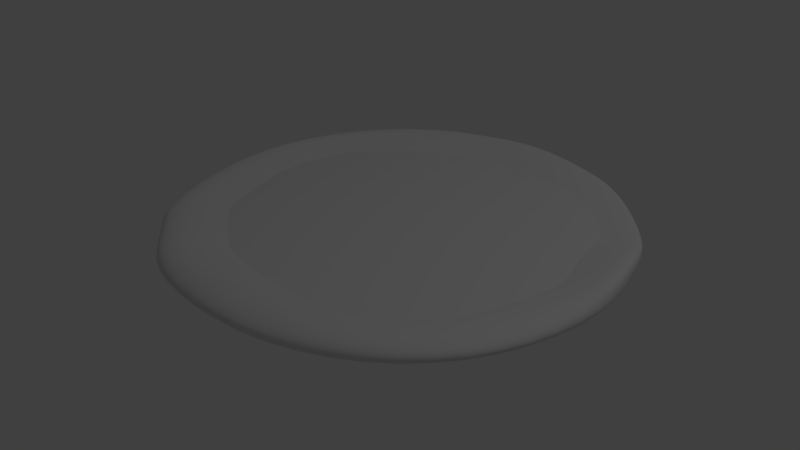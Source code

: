 # Source: Lake.blend  (saved by Blender 2.77.0; exported with 4.5.12 LTS)
import bpy
from mathutils import Matrix  # noqa: F401  (used for matrix-valued properties, if any)

bpy.ops.wm.read_factory_settings(use_empty=True)
scene = bpy.context.scene
scene.name = 'Scene'

# ---- collections
col_collection_1 = bpy.data.collections.new('Collection 1'); scene.collection.children.link(col_collection_1)

# ---- materials (node trees are filled in below, after node groups)
mat_material = bpy.data.materials.new('Material')
mat_material.alpha_threshold = 0.0
mat_material.use_transparent_shadow = False
mat_material.roughness = 0.5
mat_material_001 = bpy.data.materials.new('Material.001')
mat_material_001.alpha_threshold = 0.0
mat_material_001.use_transparent_shadow = False
mat_material_001.roughness = 0.5

# ---- material node trees

# ---- world
world_world = bpy.data.worlds.new('World'); scene.world = world_world
world_world.color = (0.05088, 0.05088, 0.05088)
world_world.use_sun_shadow = False
world_world.sun_shadow_jitter_overblur = 0.0
world_world.cycles.sampling_method = 'MANUAL'

# ---- lights
light_lamp = bpy.data.lights.new('Lamp', 'POINT')
light_lamp.transmission_factor = 0.0
light_lamp.cutoff_distance = 30.0
light_lamp.energy = 100.0
light_lamp.shadow_buffer_clip_start = 1.001
light_lamp.shadow_soft_size = 0.1
light_lamp.shadow_maximum_resolution = 0.006
light_lamp.use_absolute_resolution = True

# ---- meshes
me_torus_001 = bpy.data.meshes.new('Torus.001')
me_torus_001.from_pydata([(1.122, 0.0, 0.0), (1.125, 0.0, 0.08941), (0.875, 0.0, 0.04031), (0.75, 0.0, 3.062e-17), (0.875, 0.0, -0.2165), (1.125, 0.0, -0.2165), (0.9837, 0.5818, 0.0), (0.9743, 0.5625, 0.0278), (0.7875, 0.4431, 0.0407), (0.6495, 0.375, 3.062e-17), (0.7578, 0.4375, -0.2165), (0.9743, 0.5625, -0.2165), (0.625, 0.9931, 0.0), (0.5625, 0.9743, 0.06247), (0.4375, 0.6777, 0.02414), (0.375, 0.6495, 3.062e-17), (0.4375, 0.7578, -0.2165), (0.5625, 0.9743, -0.2165), (5.96e-08, 1.142, 0.0), (1.192e-07, 1.125, 0.2165), (0.03708, 0.875, 0.1242), (8.941e-08, 0.75, 3.062e-17), (8.941e-08, 0.875, -0.2165), (1.192e-07, 1.125, -0.2165), (-0.625, 0.9659, 0.0), (-0.5625, 0.9743, 0.2165), (-0.3927, 0.7578, 0.07241), (-0.375, 0.6495, 3.062e-17), (-0.4375, 0.7578, -0.2165), (-0.5625, 0.9743, -0.2165), (-0.9742, 0.625, 0.0259), (-0.9743, 0.5625, 0.2165), (-0.8473, 0.4375, 0.0185), (-0.6495, 0.375, 3.062e-17), (-0.7578, 0.4375, -0.2165), (-0.9743, 0.5625, -0.2165), (-1.166, 1.093e-07, 0.0), (-1.125, 9.835e-08, 0.2165), (-0.9336, 7.649e-08, 0.1031), (-0.75, 6.557e-08, 3.062e-17), (-0.875, 7.649e-08, -0.2165), (-1.125, 9.835e-08, -0.2165), (-1.014, -0.625, 0.0), (-0.9743, -0.5625, 0.2165), (-0.7089, -0.3885, 0.02941), (-0.6495, -0.375, 3.062e-17), (-0.7578, -0.4375, -0.2165), (-0.9743, -0.5625, -0.2165), (-0.5635, -1.083, 0.0), (-0.5625, -0.9743, 0.2165), (-0.4375, -0.7578, 0.09586), (-0.375, -0.6495, 3.062e-17), (-0.4375, -0.7578, -0.2165), (-0.5625, -0.9743, -0.2165), (5.96e-08, -1.144, 0.0), (1.192e-07, -0.9321, 0.1218), (8.941e-08, -0.8436, 0.09469), (8.941e-08, -0.75, 3.062e-17), (8.941e-08, -0.875, -0.2165), (1.192e-07, -1.125, -0.2165), (0.625, -0.9491, 0.0), (0.4223, -0.9743, 0.0887), (0.4375, -0.7578, 0.02687), (0.375, -0.6495, 3.062e-17), (0.4375, -0.7578, -0.2165), (0.5625, -0.9743, -0.2165), (0.9944, -0.5446, 0.0), (0.7816, -0.5625, 0.06823), (0.7578, -0.4375, 0.06435), (0.6495, -0.375, 3.062e-17), (0.7578, -0.4375, -0.2165), (0.9743, -0.5625, -0.2165), (-0.1721, 0.7039, 3.062e-17), (-0.2582, 1.056, -0.2165), (-0.2008, 0.8212, -0.2165), (-0.1362, 0.8934, 0.08527), (-0.2869, 1.061, 0.0), (-0.2582, 1.056, 0.2165), (0.3793, 1.023, -0.2165), (0.3071, 0.7959, 0.01972), (0.4215, 1.041, 0.0), (0.295, 0.7959, -0.2165), (0.3793, 1.023, 0.2165), (0.2529, 0.6822, 3.062e-17), (1.029, 0.3573, -0.2165), (1.029, 0.3573, 0.2165), (0.8005, 0.2779, -0.2165), (1.034, 0.3695, 0.0), (0.8875, 0.1333, 0.07503), (0.6862, 0.2382, 3.062e-17), (-0.6746, -0.5207, -0.2165), (-0.5678, -0.6275, -0.2165), (-0.8969, -0.7439, 0.0), (-0.7468, -0.8964, 0.0), (-0.6384, -0.4844, 0.04667), (-0.5479, -0.6075, 0.06882), (-0.8673, -0.6695, 0.2165), (-0.7301, -0.8067, 0.2165), (-0.5782, -0.4463, 3.062e-17), (-0.4867, -0.5378, 3.062e-17), (-0.8673, -0.6695, -0.2165), (-0.7301, -0.8067, -0.2165)], [], [(87, 6, 7, 85), (85, 7, 8, 88), (88, 8, 9, 89), (89, 9, 10, 86), (86, 10, 11, 84), (87, 84, 11, 6), (6, 12, 13, 7), (7, 13, 14, 8), (8, 14, 15, 9), (9, 15, 16, 10), (10, 16, 17, 11), (11, 17, 12, 6), (80, 18, 19, 82), (82, 19, 20, 79), (79, 20, 21, 83), (83, 21, 22, 81), (81, 22, 23, 78), (78, 23, 18, 80), (76, 24, 25, 77), (77, 25, 26, 75), (75, 26, 27, 72), (72, 27, 28, 74), (74, 28, 29, 73), (73, 29, 24, 76), (24, 30, 31, 25), (25, 31, 32, 26), (26, 32, 33, 27), (27, 33, 34, 28), (28, 34, 35, 29), (29, 35, 30, 24), (30, 36, 37, 31), (31, 37, 38, 32), (32, 38, 39, 33), (33, 39, 40, 34), (34, 40, 41, 35), (35, 41, 36, 30), (36, 42, 43, 37), (37, 43, 44, 38), (38, 44, 45, 39), (39, 45, 46, 40), (40, 46, 47, 41), (41, 47, 42, 36), (93, 48, 49, 97), (97, 49, 50, 95), (95, 50, 51, 99), (99, 51, 52, 91), (91, 52, 53, 101), (101, 53, 48, 93), (48, 54, 55, 49), (49, 55, 56, 50), (50, 56, 57, 51), (51, 57, 58, 52), (52, 58, 59, 53), (53, 59, 54, 48), (54, 60, 61, 55), (55, 61, 62, 56), (56, 62, 63, 57), (57, 63, 64, 58), (58, 64, 65, 59), (59, 65, 60, 54), (60, 66, 67, 61), (61, 67, 68, 62), (62, 68, 69, 63), (63, 69, 70, 64), (64, 70, 71, 65), (65, 71, 66, 60), (66, 0, 1, 67), (67, 1, 2, 68), (68, 2, 3, 69), (69, 3, 4, 70), (70, 4, 5, 71), (71, 5, 0, 66), (23, 73, 76, 18), (22, 74, 73, 23), (21, 72, 74, 22), (20, 75, 72, 21), (19, 77, 75, 20), (18, 76, 77, 19), (17, 78, 80, 12), (16, 81, 78, 17), (15, 83, 81, 16), (14, 79, 83, 15), (13, 82, 79, 14), (12, 80, 82, 13), (0, 5, 84, 87), (4, 86, 84, 5), (3, 89, 86, 4), (2, 88, 89, 3), (1, 85, 88, 2), (0, 87, 85, 1), (47, 100, 92, 42), (100, 101, 93, 92), (46, 90, 100, 47), (90, 91, 101, 100), (45, 98, 90, 46), (98, 99, 91, 90), (44, 94, 98, 45), (94, 95, 99, 98), (43, 96, 94, 44), (96, 97, 95, 94), (42, 92, 96, 43), (92, 93, 97, 96)])
me_torus_001.polygons.foreach_set('use_smooth', [True] * 102)
_uv = me_torus_001.uv_layers.new(name='UVMap')
_uv.uv.foreach_set('vector', [0.1709, 0.7798, 0.1707, 0.8354, 0.1645, 0.8312, 0.1197, 0.7771, 0.7897, 0.00646, 0.8123, 0.0, 0.7998, 0.05466, 0.736, 0.05502, 0.736, 0.05502, 0.7998, 0.05466, 0.7889, 0.09244, 0.7593, 0.0941, 0.5759, 0.7307, 0.5759, 0.7668, 0.5179, 0.7744, 0.5179, 0.7323, 0.4604, 0.2613, 0.4604, 0.2192, 0.5179, 0.2027, 0.5179, 0.2569, 0.1709, 0.7798, 0.2224, 0.7771, 0.2224, 0.8313, 0.1707, 0.8354, 0.1707, 0.8354, 0.1763, 0.9599, 0.163, 0.9593, 0.1645, 0.8312, 0.8123, 0.0, 0.9215, 0.06873, 0.8641, 0.121, 0.7998, 0.05466, 0.7998, 0.05466, 0.8641, 0.121, 0.859, 0.1378, 0.7889, 0.09244, 0.5759, 0.7668, 0.5904, 0.8548, 0.5348, 0.8771, 0.5179, 0.7744, 0.4604, 0.2192, 0.4064, 0.1193, 0.4485, 0.07421, 0.5179, 0.2027, 0.2224, 0.8313, 0.2292, 0.9593, 0.1763, 0.9599, 0.1707, 0.8354, 0.2823, 0.9211, 0.2809, 0.843, 0.3326, 0.8411, 0.3339, 0.9099, 0.959, 0.1125, 1.0, 0.1965, 0.937, 0.2048, 0.8944, 0.1434, 0.8944, 0.1434, 0.937, 0.2048, 0.8995, 0.2208, 0.8722, 0.1648, 0.4821, 0.6067, 0.4695, 0.6698, 0.4107, 0.6631, 0.4254, 0.5894, 0.376, 0.1005, 0.3129, 0.06154, 0.3284, 0.0, 0.4094, 0.05004, 0.2307, 0.9093, 0.2294, 0.8405, 0.2809, 0.843, 0.2823, 0.9211, 0.2808, 0.7699, 0.2807, 0.6838, 0.3323, 0.6988, 0.3325, 0.7758, 1.0, 0.2643, 1.0, 0.3443, 0.9306, 0.3168, 0.9456, 0.2445, 0.9456, 0.2445, 0.9306, 0.3168, 0.8995, 0.3193, 0.8995, 0.266, 0.4695, 0.7141, 0.4695, 0.7663, 0.4107, 0.7756, 0.4107, 0.7147, 0.2634, 0.06154, 0.205, 0.06154, 0.1896, 0.0, 0.2647, 0.0, 0.2293, 0.7752, 0.2292, 0.6982, 0.2807, 0.6838, 0.2808, 0.7699, 0.2807, 0.6838, 0.2881, 0.5626, 0.3339, 0.5545, 0.3323, 0.6988, 1.0, 0.3443, 0.9393, 0.4756, 0.8844, 0.4503, 0.9306, 0.3168, 0.9306, 0.3168, 0.8844, 0.4503, 0.859, 0.4069, 0.8995, 0.3193, 0.4695, 0.7663, 0.4881, 0.8398, 0.4324, 0.8614, 0.4107, 0.7756, 0.205, 0.06154, 0.1115, 0.1193, 0.06939, 0.07421, 0.1896, 0.0, 0.2292, 0.6982, 0.2307, 0.5539, 0.2881, 0.5626, 0.2807, 0.6838, 0.06605, 0.5539, 0.04609, 0.6904, 1.42e-08, 0.6945, 0.02169, 0.5698, 0.9393, 0.4756, 0.8341, 0.5554, 0.8106, 0.5067, 0.8844, 0.4503, 0.8844, 0.4503, 0.8106, 0.5067, 0.7889, 0.46, 0.859, 0.4069, 0.6657, 0.8551, 0.6702, 0.7691, 0.7244, 0.7772, 0.7191, 0.8775, 0.1115, 0.1193, 0.05755, 0.2192, 0.0, 0.2027, 0.06939, 0.07421, 0.1197, 0.568, 0.09802, 0.6926, 0.04609, 0.6904, 0.06605, 0.5539, 0.04609, 0.6904, 0.04495, 0.8538, 0.0, 0.8427, 1.42e-08, 0.6945, 0.8341, 0.5554, 0.7126, 0.5622, 0.7118, 0.4806, 0.8106, 0.5067, 0.8106, 0.5067, 0.7118, 0.4806, 0.7079, 0.4646, 0.7889, 0.46, 0.6702, 0.7691, 0.6702, 0.6702, 0.7244, 0.6618, 0.7244, 0.7772, 0.05755, 0.2192, 0.05755, 0.3347, 0.0, 0.3511, 0.0, 0.2027, 0.09802, 0.6926, 0.09802, 0.8408, 0.04495, 0.8538, 0.04609, 0.6904, 0.05894, 0.9405, 0.06855, 1.0, 0.02169, 0.9747, 0.01287, 0.921, 0.6502, 0.5218, 0.6074, 0.4942, 0.6303, 0.4447, 0.6635, 0.4593, 0.6635, 0.4593, 0.6303, 0.4447, 0.6377, 0.4192, 0.6663, 0.4377, 0.6676, 0.6195, 0.6657, 0.5848, 0.7191, 0.5622, 0.7213, 0.6027, 0.08956, 0.3939, 0.1115, 0.4346, 0.06939, 0.4797, 0.04116, 0.4274, 0.1109, 0.9192, 0.1197, 0.9729, 0.06855, 1.0, 0.05894, 0.9405, 0.5607, 0.4982, 0.5179, 0.3665, 0.5746, 0.3528, 0.6074, 0.4942, 0.6074, 0.4942, 0.5746, 0.3528, 0.5893, 0.3454, 0.6303, 0.4447, 0.5913, 0.8639, 0.5904, 0.7803, 0.6135, 0.768, 0.6147, 0.836, 0.6147, 0.836, 0.6135, 0.768, 0.6644, 0.7851, 0.6657, 0.8644, 0.1115, 0.4346, 0.205, 0.4923, 0.1896, 0.5539, 0.06939, 0.4797, 0.4107, 0.5606, 0.3828, 0.701, 0.3339, 0.6958, 0.3535, 0.5539, 0.5179, 0.3665, 0.5234, 0.2002, 0.5395, 0.2531, 0.5746, 0.3528, 0.5746, 0.3528, 0.5395, 0.2531, 0.5752, 0.2315, 0.5893, 0.3454, 0.5893, 0.3454, 0.5752, 0.2315, 0.5972, 0.2377, 0.5972, 0.3362, 0.6135, 0.768, 0.6135, 0.6732, 0.6644, 0.6744, 0.6644, 0.7851, 0.205, 0.4923, 0.3129, 0.4923, 0.3284, 0.5539, 0.1896, 0.5539, 0.3828, 0.701, 0.3828, 0.8457, 0.3364, 0.857, 0.3339, 0.6958, 0.5234, 0.2002, 0.5849, 0.07971, 0.6007, 0.134, 0.5395, 0.2531, 0.5395, 0.2531, 0.6007, 0.134, 0.6267, 0.1301, 0.5752, 0.2315, 0.5752, 0.2315, 0.6267, 0.1301, 0.6377, 0.1501, 0.5972, 0.2377, 0.6135, 0.6732, 0.6147, 0.5769, 0.6657, 0.5622, 0.6644, 0.6744, 0.3129, 0.4923, 0.4064, 0.4346, 0.4485, 0.4797, 0.3284, 0.5539, 0.3828, 0.8457, 0.4107, 0.956, 0.3646, 0.9565, 0.3364, 0.857, 0.5849, 0.07971, 0.6878, 0.006942, 0.6979, 0.008089, 0.6007, 0.134, 0.6007, 0.134, 0.6979, 0.008089, 0.7058, 0.06756, 0.6267, 0.1301, 0.6267, 0.1301, 0.7058, 0.06756, 0.7079, 0.09697, 0.6377, 0.1501, 0.5904, 0.5849, 0.5759, 0.668, 0.5179, 0.6591, 0.5348, 0.5622, 0.4064, 0.4346, 0.4604, 0.3347, 0.5179, 0.3511, 0.4485, 0.4797, 0.2292, 0.5539, 0.2224, 0.6829, 0.1711, 0.683, 0.1773, 0.557, 0.2294, 0.8405, 0.2293, 0.7752, 0.2808, 0.7699, 0.2809, 0.843, 0.3129, 0.06154, 0.2634, 0.06154, 0.2647, 0.0, 0.3284, 0.0, 0.4695, 0.6698, 0.4695, 0.7141, 0.4107, 0.7147, 0.4107, 0.6631, 0.937, 0.2048, 0.9456, 0.2445, 0.8995, 0.266, 0.8995, 0.2208, 1.0, 0.1965, 1.0, 0.2643, 0.9456, 0.2445, 0.937, 0.2048, 0.2809, 0.843, 0.2808, 0.7699, 0.3325, 0.7758, 0.3326, 0.8411, 0.2313, 0.9425, 0.2307, 0.9093, 0.2823, 0.9211, 0.2829, 0.9589, 0.4064, 0.1193, 0.376, 0.1005, 0.4094, 0.05004, 0.4485, 0.07421, 0.4881, 0.5762, 0.4821, 0.6067, 0.4254, 0.5894, 0.4324, 0.5539, 0.8641, 0.121, 0.8944, 0.1434, 0.8722, 0.1648, 0.859, 0.1378, 0.9215, 0.06873, 0.959, 0.1125, 0.8944, 0.1434, 0.8641, 0.121, 0.2829, 0.9589, 0.2823, 0.9211, 0.3339, 0.9099, 0.2978, 0.9429, 0.1711, 0.683, 0.2224, 0.6829, 0.2224, 0.7771, 0.1709, 0.7798, 0.4604, 0.3347, 0.4604, 0.2613, 0.5179, 0.2569, 0.5179, 0.3511, 0.5759, 0.668, 0.5759, 0.7307, 0.5179, 0.7323, 0.5179, 0.6591, 0.7058, 0.06756, 0.736, 0.05502, 0.7593, 0.0941, 0.7079, 0.09697, 0.6979, 0.008089, 0.7897, 0.00646, 0.736, 0.05502, 0.7058, 0.06756, 0.1711, 0.683, 0.1709, 0.7798, 0.1197, 0.7771, 0.1499, 0.6828, 0.09802, 0.8408, 0.1037, 0.8751, 0.05108, 0.8918, 0.04495, 0.8538, 0.1037, 0.8751, 0.1109, 0.9192, 0.05894, 0.9405, 0.05108, 0.8918, 0.05755, 0.3347, 0.07157, 0.3606, 0.01803, 0.3845, 0.0, 0.3511, 0.07157, 0.3606, 0.08956, 0.3939, 0.04116, 0.4274, 0.01803, 0.3845, 0.6702, 0.6702, 0.6691, 0.648, 0.723, 0.6359, 0.7244, 0.6618, 0.6691, 0.648, 0.6676, 0.6195, 0.7213, 0.6027, 0.723, 0.6359, 0.7118, 0.4806, 0.6906, 0.4713, 0.6897, 0.4528, 0.7079, 0.4646, 0.6906, 0.4713, 0.6635, 0.4593, 0.6663, 0.4377, 0.6897, 0.4528, 0.7126, 0.5622, 0.6852, 0.5445, 0.6906, 0.4713, 0.7118, 0.4806, 0.6852, 0.5445, 0.6502, 0.5218, 0.6635, 0.4593, 0.6906, 0.4713, 0.04495, 0.8538, 0.05108, 0.8918, 0.005635, 0.877, 0.0, 0.8427, 0.05108, 0.8918, 0.05894, 0.9405, 0.01287, 0.921, 0.005635, 0.877])
me_torus_001.materials.append(mat_material)
me_torus_001.use_remesh_preserve_volume = False
me_torus_001.use_remesh_preserve_attributes = False
me_torus_001.use_mirror_vertex_groups = False
me_torus_001.update()
me_sphere = bpy.data.meshes.new('Sphere')
me_sphere.from_pydata([(-0.3827, 0.0, 0.9239), (-0.5556, 0.0, 0.8315), (-0.7071, 0.0, 0.7071), (-0.8315, 0.0, 0.5556), (-0.9239, 0.0, 0.3827), (-0.9808, 0.0, 0.1951), (-1.0, 0.0, 7.55e-08), (-0.9808, 0.0, -0.1951), (-0.9239, 0.0, -0.3827), (-0.8315, 0.0, -0.5556), (-0.7071, 0.0, -0.7071), (-0.5556, 0.0, -0.8315), (-0.3827, 0.0, -0.9239), (-0.169, 0.09755, 0.9808), (-0.3314, 0.1913, 0.9239), (-0.4811, 0.2778, 0.8315), (-0.6124, 0.3536, 0.7071), (-0.7201, 0.4157, 0.5556), (-0.8001, 0.4619, 0.3827), (-0.8494, 0.4904, 0.1951), (-0.866, 0.5, 7.55e-08), (-0.8494, 0.4904, -0.1951), (-0.8001, 0.4619, -0.3827), (-0.7201, 0.4157, -0.5556), (-0.6124, 0.3536, -0.7071), (-0.4811, 0.2778, -0.8315), (-0.3314, 0.1913, -0.9239), (-0.169, 0.09755, -0.9808), (-0.09754, 0.169, 0.9808), (-0.1913, 0.3314, 0.9239), (-0.2778, 0.4811, 0.8315), (-0.3536, 0.6124, 0.7071), (-0.4157, 0.7201, 0.5556), (-0.4619, 0.8001, 0.3827), (-0.4904, 0.8494, 0.1951), (-0.5, 0.866, 7.55e-08), (-0.4904, 0.8494, -0.1951), (-0.4619, 0.8001, -0.3827), (-0.4157, 0.7201, -0.5556), (-0.3536, 0.6124, -0.7071), (-0.2778, 0.4811, -0.8315), (-0.1913, 0.3314, -0.9239), (-0.09754, 0.169, -0.9808), (3.342e-07, 0.1951, 0.9808), (2.97e-07, 0.3827, 0.9239), (2.97e-07, 0.5556, 0.8315), (3.417e-07, 0.7071, 0.7071), (3.715e-07, 0.8315, 0.5556), (3.119e-07, 0.9239, 0.3827), (3.715e-07, 0.9808, 0.1951), (3.417e-07, 1.0, 7.55e-08), (3.417e-07, 0.9808, -0.1951), (3.715e-07, 0.9239, -0.3827), (3.715e-07, 0.8315, -0.5556), (3.417e-07, 0.7071, -0.7071), (2.97e-07, 0.5556, -0.8315), (3.268e-07, 0.3827, -0.9239), (3.268e-07, 0.1951, -0.9808), (0.09755, 0.169, 0.9808), (0.1913, 0.3314, 0.9239), (0.2778, 0.4811, 0.8315), (0.3536, 0.6124, 0.7071), (0.4157, 0.7201, 0.5556), (0.4619, 0.8001, 0.3827), (0.4904, 0.8494, 0.1951), (0.5, 0.866, 7.55e-08), (0.4904, 0.8494, -0.1951), (0.4619, 0.8001, -0.3827), (0.4157, 0.7201, -0.5556), (0.3536, 0.6124, -0.7071), (0.2778, 0.4811, -0.8315), (0.1913, 0.3314, -0.9239), (0.09755, 0.169, -0.9808), (0.169, 0.09755, 0.9808), (0.3314, 0.1913, 0.9239), (0.4811, 0.2778, 0.8315), (0.6124, 0.3536, 0.7071), (0.7201, 0.4157, 0.5556), (0.8001, 0.4619, 0.3827), (0.8494, 0.4904, 0.1951), (0.866, 0.5, 7.55e-08), (0.8494, 0.4904, -0.1951), (0.8001, 0.4619, -0.3827), (0.7201, 0.4157, -0.5556), (0.6124, 0.3536, -0.7071), (0.4811, 0.2778, -0.8315), (0.3314, 0.1913, -0.9239), (0.169, 0.09755, -0.9808), (3.258e-07, 0.0, -1.0), (0.1951, -9.921e-10, 0.9808), (0.3827, 1.391e-08, 0.9239), (0.5556, 1.391e-08, 0.8315), (0.7071, -4.57e-08, 0.7071), (0.8315, -7.55e-08, 0.5556), (0.9239, -1.589e-08, 0.3827), (0.9808, -7.55e-08, 0.1951), (1.0, -7.55e-08, 7.55e-08), (0.9808, -1.589e-08, -0.1951), (0.9239, -1.589e-08, -0.3827), (0.8315, -7.55e-08, -0.5556), (0.7071, -4.57e-08, -0.7071), (0.5556, -1.589e-08, -0.8315), (0.3827, -1.589e-08, -0.9239), (0.1951, -9.921e-10, -0.9808), (0.169, -0.09755, 0.9808), (0.3314, -0.1913, 0.9239), (0.4811, -0.2778, 0.8315), (0.6124, -0.3536, 0.7071), (0.7201, -0.4157, 0.5556), (0.8001, -0.4619, 0.3827), (0.8494, -0.4904, 0.1951), (0.866, -0.5, 7.55e-08), (0.8494, -0.4904, -0.1951), (0.8001, -0.4619, -0.3827), (0.7201, -0.4157, -0.5556), (0.6124, -0.3536, -0.7071), (0.4811, -0.2778, -0.8315), (0.3314, -0.1913, -0.9239), (0.169, -0.09755, -0.9808), (0.09755, -0.169, 0.9808), (0.1913, -0.3314, 0.9239), (0.2778, -0.4811, 0.8315), (0.3536, -0.6124, 0.7071), (0.4157, -0.7201, 0.5556), (0.4619, -0.8001, 0.3827), (0.4904, -0.8494, 0.1951), (0.5, -0.866, 7.55e-08), (0.4904, -0.8494, -0.1951), (0.4619, -0.8001, -0.3827), (0.4157, -0.7201, -0.5556), (0.3536, -0.6124, -0.7071), (0.2778, -0.4811, -0.8315), (0.1913, -0.3314, -0.9239), (0.09755, -0.169, -0.9808), (3.268e-07, -0.1951, 0.9808), (3.268e-07, -0.3827, 0.9239), (2.97e-07, -0.5556, 0.8315), (2.821e-07, -0.7071, 0.7071), (2.225e-07, -0.8315, 0.5556), (3.119e-07, -0.9239, 0.3827), (2.523e-07, -0.9808, 0.1951), (2.821e-07, -1.0, 7.55e-08), (2.821e-07, -0.9808, -0.1951), (3.119e-07, -0.9239, -0.3827), (2.225e-07, -0.8315, -0.5556), (2.821e-07, -0.7071, -0.7071), (2.821e-07, -0.5556, -0.8315), (3.119e-07, -0.3827, -0.9239), (3.268e-07, -0.1951, -0.9808), (1.629e-07, -2.822e-07, 1.0), (-0.09754, -0.169, 0.9808), (-0.1913, -0.3314, 0.9239), (-0.2778, -0.4811, 0.8315), (-0.3536, -0.6124, 0.7071), (-0.4157, -0.7201, 0.5556), (-0.4619, -0.8001, 0.3827), (-0.4904, -0.8494, 0.1951), (-0.5, -0.866, 7.55e-08), (-0.4904, -0.8494, -0.1951), (-0.4619, -0.8001, -0.3827), (-0.4157, -0.7201, -0.5556), (-0.3536, -0.6124, -0.7071), (-0.2778, -0.4811, -0.8315), (-0.1913, -0.3314, -0.9239), (-0.09754, -0.169, -0.9808), (-0.169, -0.09755, 0.9808), (-0.3314, -0.1913, 0.9239), (-0.4811, -0.2778, 0.8315), (-0.6124, -0.3536, 0.7071), (-0.7201, -0.4157, 0.5556), (-0.8001, -0.4619, 0.3827), (-0.8494, -0.4904, 0.1951), (-0.866, -0.5, 7.55e-08), (-0.8494, -0.4904, -0.1951), (-0.8001, -0.4619, -0.3827), (-0.7201, -0.4157, -0.5556), (-0.6124, -0.3536, -0.7071), (-0.4811, -0.2778, -0.8315), (-0.3314, -0.1913, -0.9239), (-0.169, -0.09755, -0.9808), (-0.1951, -9.921e-10, 0.9808), (-0.1951, -9.921e-10, -0.9808)], [], [(180, 149, 13), (88, 181, 27), (7, 6, 20, 21), (0, 180, 13, 14), (8, 7, 21, 22), (1, 0, 14, 15), (9, 8, 22, 23), (2, 1, 15, 16), (10, 9, 23, 24), (3, 2, 16, 17), (11, 10, 24, 25), (4, 3, 17, 18), (12, 11, 25, 26), (5, 4, 18, 19), (181, 12, 26, 27), (6, 5, 19, 20), (19, 18, 33, 34), (27, 26, 41, 42), (20, 19, 34, 35), (13, 149, 28), (88, 27, 42), (21, 20, 35, 36), (14, 13, 28, 29), (22, 21, 36, 37), (15, 14, 29, 30), (23, 22, 37, 38), (16, 15, 30, 31), (24, 23, 38, 39), (17, 16, 31, 32), (25, 24, 39, 40), (18, 17, 32, 33), (26, 25, 40, 41), (38, 37, 52, 53), (31, 30, 45, 46), (39, 38, 53, 54), (32, 31, 46, 47), (40, 39, 54, 55), (33, 32, 47, 48), (41, 40, 55, 56), (34, 33, 48, 49), (42, 41, 56, 57), (35, 34, 49, 50), (28, 149, 43), (88, 42, 57), (36, 35, 50, 51), (29, 28, 43, 44), (37, 36, 51, 52), (30, 29, 44, 45), (57, 56, 71, 72), (50, 49, 64, 65), (43, 149, 58), (88, 57, 72), (51, 50, 65, 66), (44, 43, 58, 59), (52, 51, 66, 67), (45, 44, 59, 60), (53, 52, 67, 68), (46, 45, 60, 61), (54, 53, 68, 69), (47, 46, 61, 62), (55, 54, 69, 70), (48, 47, 62, 63), (56, 55, 70, 71), (49, 48, 63, 64), (69, 68, 83, 84), (62, 61, 76, 77), (70, 69, 84, 85), (63, 62, 77, 78), (71, 70, 85, 86), (64, 63, 78, 79), (72, 71, 86, 87), (65, 64, 79, 80), (58, 149, 73), (88, 72, 87), (66, 65, 80, 81), (59, 58, 73, 74), (67, 66, 81, 82), (60, 59, 74, 75), (68, 67, 82, 83), (61, 60, 75, 76), (73, 149, 89), (88, 87, 103), (81, 80, 96, 97), (74, 73, 89, 90), (82, 81, 97, 98), (75, 74, 90, 91), (83, 82, 98, 99), (76, 75, 91, 92), (84, 83, 99, 100), (77, 76, 92, 93), (85, 84, 100, 101), (78, 77, 93, 94), (86, 85, 101, 102), (79, 78, 94, 95), (87, 86, 102, 103), (80, 79, 95, 96), (93, 92, 107, 108), (101, 100, 115, 116), (94, 93, 108, 109), (102, 101, 116, 117), (95, 94, 109, 110), (103, 102, 117, 118), (96, 95, 110, 111), (89, 149, 104), (88, 103, 118), (97, 96, 111, 112), (90, 89, 104, 105), (98, 97, 112, 113), (91, 90, 105, 106), (99, 98, 113, 114), (92, 91, 106, 107), (100, 99, 114, 115), (112, 111, 126, 127), (105, 104, 119, 120), (113, 112, 127, 128), (106, 105, 120, 121), (114, 113, 128, 129), (107, 106, 121, 122), (115, 114, 129, 130), (108, 107, 122, 123), (116, 115, 130, 131), (109, 108, 123, 124), (117, 116, 131, 132), (110, 109, 124, 125), (118, 117, 132, 133), (111, 110, 125, 126), (104, 149, 119), (88, 118, 133), (131, 130, 145, 146), (124, 123, 138, 139), (132, 131, 146, 147), (125, 124, 139, 140), (133, 132, 147, 148), (126, 125, 140, 141), (119, 149, 134), (88, 133, 148), (127, 126, 141, 142), (120, 119, 134, 135), (128, 127, 142, 143), (121, 120, 135, 136), (129, 128, 143, 144), (122, 121, 136, 137), (130, 129, 144, 145), (123, 122, 137, 138), (135, 134, 150, 151), (143, 142, 158, 159), (136, 135, 151, 152), (144, 143, 159, 160), (137, 136, 152, 153), (145, 144, 160, 161), (138, 137, 153, 154), (146, 145, 161, 162), (139, 138, 154, 155), (147, 146, 162, 163), (140, 139, 155, 156), (148, 147, 163, 164), (141, 140, 156, 157), (134, 149, 150), (88, 148, 164), (142, 141, 157, 158), (155, 154, 169, 170), (163, 162, 177, 178), (156, 155, 170, 171), (164, 163, 178, 179), (157, 156, 171, 172), (150, 149, 165), (88, 164, 179), (158, 157, 172, 173), (151, 150, 165, 166), (159, 158, 173, 174), (152, 151, 166, 167), (160, 159, 174, 175), (153, 152, 167, 168), (161, 160, 175, 176), (154, 153, 168, 169), (162, 161, 176, 177), (174, 173, 7, 8), (167, 166, 0, 1), (175, 174, 8, 9), (168, 167, 1, 2), (176, 175, 9, 10), (169, 168, 2, 3), (177, 176, 10, 11), (170, 169, 3, 4), (178, 177, 11, 12), (171, 170, 4, 5), (179, 178, 12, 181), (172, 171, 5, 6), (165, 149, 180), (88, 179, 181), (173, 172, 6, 7), (166, 165, 180, 0)])
me_sphere.polygons.foreach_set('use_smooth', [True] * 192)
_uv = me_sphere.uv_layers.new(name='UVMap')
_uv.uv.foreach_set('vector', [0.1685, 0.2951, 0.1568, 0.2303, 0.1888, 0.2778, 0.5031, 0.2816, 0.5148, 0.3458, 0.4914, 0.3458, 0.2226, 0.7013, 0.2237, 0.7685, 0.1038, 0.7685, 0.105, 0.7013, 0.18, 0.3579, 0.1685, 0.2951, 0.1888, 0.2778, 0.2197, 0.324, 0.2191, 0.6354, 0.2226, 0.7013, 0.105, 0.7013, 0.1084, 0.6354, 0.1908, 0.4163, 0.18, 0.3579, 0.2197, 0.324, 0.2485, 0.3671, 0.2136, 0.5733, 0.2191, 0.6354, 0.1084, 0.6354, 0.1139, 0.5733, 0.2004, 0.468, 0.1908, 0.4163, 0.2485, 0.3671, 0.2739, 0.4053, 0.2062, 0.5175, 0.2136, 0.5733, 0.1139, 0.5733, 0.1214, 0.5175, 0.2136, 0.9523, 0.2062, 0.9998, 0.1214, 0.9998, 0.1139, 0.9523, 0.5364, 0.4629, 0.5455, 0.5113, 0.4607, 0.5113, 0.4698, 0.4629, 0.2191, 0.8965, 0.2136, 0.9523, 0.1139, 0.9523, 0.1084, 0.8965, 0.5261, 0.4071, 0.5364, 0.4629, 0.4698, 0.4629, 0.4802, 0.4071, 0.2226, 0.8344, 0.2191, 0.8965, 0.1084, 0.8965, 0.105, 0.8344, 0.5148, 0.3458, 0.5261, 0.4071, 0.4802, 0.4071, 0.4914, 0.3458, 0.2237, 0.7685, 0.2226, 0.8344, 0.105, 0.8344, 0.1038, 0.7685, 0.105, 0.8344, 0.1084, 0.8965, 0.01247, 0.8881, 0.003147, 0.8256, 0.4914, 0.3458, 0.4802, 0.4071, 0.4404, 0.3731, 0.4712, 0.3285, 0.1038, 0.7685, 0.105, 0.8344, 0.003147, 0.8256, 0.0, 0.7595, 0.1888, 0.2778, 0.1568, 0.2303, 0.2005, 0.2479, 0.5031, 0.2816, 0.4914, 0.3458, 0.4712, 0.3285, 0.105, 0.7013, 0.1038, 0.7685, 0.0, 0.7595, 0.003147, 0.6925, 0.2197, 0.324, 0.1888, 0.2778, 0.2005, 0.2479, 0.2427, 0.2652, 0.1084, 0.6354, 0.105, 0.7013, 0.003147, 0.6925, 0.01247, 0.6271, 0.2485, 0.3671, 0.2197, 0.324, 0.2427, 0.2652, 0.2818, 0.2817, 0.1139, 0.5733, 0.1084, 0.6354, 0.01247, 0.6271, 0.0276, 0.5658, 0.2739, 0.4053, 0.2485, 0.3671, 0.2818, 0.2817, 0.3163, 0.2967, 0.1214, 0.5175, 0.1139, 0.5733, 0.0276, 0.5658, 0.04797, 0.5111, 0.295, 0.4374, 0.2739, 0.4053, 0.3163, 0.2967, 0.3449, 0.3096, 0.4698, 0.4629, 0.4607, 0.5113, 0.3873, 0.4486, 0.4121, 0.4137, 0.1084, 0.8965, 0.1139, 0.9523, 0.0276, 0.9448, 0.01247, 0.8881, 0.4802, 0.4071, 0.4698, 0.4629, 0.4121, 0.4137, 0.4404, 0.3731, 0.7001, 0.9452, 0.6849, 0.884, 0.7809, 0.8757, 0.7864, 0.9377, 0.3163, 0.2967, 0.2818, 0.2817, 0.2819, 0.1832, 0.3164, 0.1713, 0.7204, 1.0, 0.7001, 0.9452, 0.7864, 0.9377, 0.7938, 0.9936, 0.3449, 0.3096, 0.3163, 0.2967, 0.3164, 0.1713, 0.3449, 0.1622, 0.4121, 0.4137, 0.3873, 0.4486, 0.3449, 0.34, 0.3788, 0.3284, 0.6849, 0.623, 0.7001, 0.5663, 0.7864, 0.5588, 0.7809, 0.6146, 0.4404, 0.3731, 0.4121, 0.4137, 0.3788, 0.3284, 0.4175, 0.3144, 0.6756, 0.6855, 0.6849, 0.623, 0.7809, 0.6146, 0.7774, 0.6767, 0.4712, 0.3285, 0.4404, 0.3731, 0.4175, 0.3144, 0.4595, 0.2986, 0.6725, 0.7516, 0.6756, 0.6855, 0.7774, 0.6767, 0.7763, 0.7426, 0.2005, 0.2479, 0.1568, 0.2303, 0.2005, 0.2133, 0.5031, 0.2816, 0.4712, 0.3285, 0.4595, 0.2986, 0.6756, 0.8186, 0.6725, 0.7516, 0.7763, 0.7426, 0.7774, 0.8098, 0.2427, 0.2652, 0.2005, 0.2479, 0.2005, 0.2133, 0.2427, 0.1974, 0.6849, 0.884, 0.6756, 0.8186, 0.7774, 0.8098, 0.7809, 0.8757, 0.2818, 0.2817, 0.2427, 0.2652, 0.2427, 0.1974, 0.2819, 0.1832, 0.4595, 0.2986, 0.4175, 0.3144, 0.4175, 0.2465, 0.4595, 0.264, 0.7763, 0.7426, 0.7774, 0.6767, 0.895, 0.6767, 0.8962, 0.7426, 0.2005, 0.2133, 0.1568, 0.2303, 0.1888, 0.1833, 0.5031, 0.2816, 0.4595, 0.2986, 0.4595, 0.264, 0.7774, 0.8098, 0.7763, 0.7426, 0.8962, 0.7426, 0.895, 0.8098, 0.2427, 0.1974, 0.2005, 0.2133, 0.1888, 0.1833, 0.2198, 0.1386, 0.7809, 0.8757, 0.7774, 0.8098, 0.895, 0.8098, 0.8916, 0.8757, 0.2819, 0.1832, 0.2427, 0.1974, 0.2198, 0.1386, 0.2486, 0.09786, 0.7864, 0.9377, 0.7809, 0.8757, 0.8916, 0.8757, 0.8861, 0.9377, 0.3164, 0.1713, 0.2819, 0.1832, 0.2486, 0.09786, 0.274, 0.0627, 0.7938, 0.9936, 0.7864, 0.9377, 0.8861, 0.9377, 0.8786, 0.9936, 0.7864, 0.5588, 0.7938, 0.5113, 0.8786, 0.5113, 0.8861, 0.5588, 0.3788, 0.3284, 0.3449, 0.34, 0.3449, 0.2146, 0.3788, 0.2299, 0.7809, 0.6146, 0.7864, 0.5588, 0.8861, 0.5588, 0.8916, 0.6146, 0.4175, 0.3144, 0.3788, 0.3284, 0.3788, 0.2299, 0.4175, 0.2465, 0.7774, 0.6767, 0.7809, 0.6146, 0.8916, 0.6146, 0.895, 0.6767, 0.8786, 0.9936, 0.8861, 0.9377, 0.9724, 0.9452, 0.952, 1.0, 0.8861, 0.5588, 0.8786, 0.5113, 0.952, 0.5176, 0.9724, 0.5663, 0.3788, 0.2299, 0.3449, 0.2146, 0.3873, 0.106, 0.4121, 0.1445, 0.8916, 0.6146, 0.8861, 0.5588, 0.9724, 0.5663, 0.9875, 0.623, 0.4175, 0.2465, 0.3788, 0.2299, 0.4121, 0.1445, 0.4404, 0.1878, 0.895, 0.6767, 0.8916, 0.6146, 0.9875, 0.623, 0.9969, 0.6855, 0.4595, 0.264, 0.4175, 0.2465, 0.4404, 0.1878, 0.4712, 0.234, 0.8962, 0.7426, 0.895, 0.6767, 0.9969, 0.6855, 1.0, 0.7516, 0.1888, 0.1833, 0.1568, 0.2303, 0.1686, 0.166, 0.5031, 0.2816, 0.4595, 0.264, 0.4712, 0.234, 0.895, 0.8098, 0.8962, 0.7426, 1.0, 0.7516, 0.9969, 0.8186, 0.2198, 0.1386, 0.1888, 0.1833, 0.1686, 0.166, 0.1801, 0.1046, 0.8916, 0.8757, 0.895, 0.8098, 0.9969, 0.8186, 0.9875, 0.884, 0.2486, 0.09786, 0.2198, 0.1386, 0.1801, 0.1046, 0.191, 0.04859, 0.8861, 0.9377, 0.8916, 0.8757, 0.9875, 0.884, 0.9724, 0.9452, 0.274, 0.0627, 0.2486, 0.09786, 0.191, 0.04859, 0.2007, 0.0, 0.1686, 0.166, 0.1568, 0.2303, 0.1452, 0.166, 0.5031, 0.2816, 0.4712, 0.234, 0.4914, 0.2167, 0.3481, 0.8257, 0.3449, 0.7597, 0.4488, 0.7687, 0.4499, 0.8346, 0.1801, 0.1046, 0.1686, 0.166, 0.1452, 0.166, 0.1343, 0.1046, 0.3574, 0.8883, 0.3481, 0.8257, 0.4499, 0.8346, 0.4533, 0.8966, 0.191, 0.04859, 0.1801, 0.1046, 0.1343, 0.1046, 0.1244, 0.04859, 0.3725, 0.945, 0.3574, 0.8883, 0.4533, 0.8966, 0.4589, 0.9525, 0.2007, 0.0, 0.191, 0.04859, 0.1244, 0.04859, 0.1159, 0.0, 0.3873, 0.106, 0.367, 0.07372, 0.4533, 2.044e-08, 0.4607, 0.04334, 0.3725, 0.566, 0.3929, 0.5113, 0.4663, 0.5176, 0.4589, 0.5735, 0.4121, 0.1445, 0.3873, 0.106, 0.4607, 0.04334, 0.4698, 0.09529, 0.3574, 0.6273, 0.3725, 0.566, 0.4589, 0.5735, 0.4533, 0.6356, 0.4404, 0.1878, 0.4121, 0.1445, 0.4698, 0.09529, 0.4802, 0.1538, 0.3481, 0.6926, 0.3574, 0.6273, 0.4533, 0.6356, 0.4499, 0.7015, 0.4712, 0.234, 0.4404, 0.1878, 0.4802, 0.1538, 0.4914, 0.2167, 0.3449, 0.7597, 0.3481, 0.6926, 0.4499, 0.7015, 0.4488, 0.7687, 0.4589, 0.5735, 0.4663, 0.5176, 0.5511, 0.5176, 0.5585, 0.5735, 0.4698, 0.09529, 0.4607, 0.04334, 0.5455, 0.04334, 0.5364, 0.09529, 0.4533, 0.6356, 0.4589, 0.5735, 0.5585, 0.5735, 0.5641, 0.6356, 0.4802, 0.1538, 0.4698, 0.09529, 0.5364, 0.09529, 0.5261, 0.1538, 0.4499, 0.7015, 0.4533, 0.6356, 0.5641, 0.6356, 0.5675, 0.7015, 0.4914, 0.2167, 0.4802, 0.1538, 0.5261, 0.1538, 0.5148, 0.2167, 0.4488, 0.7687, 0.4499, 0.7015, 0.5675, 0.7015, 0.5686, 0.7687, 0.1452, 0.166, 0.1568, 0.2303, 0.1249, 0.1833, 0.5031, 0.2816, 0.4914, 0.2167, 0.5148, 0.2167, 0.4499, 0.8346, 0.4488, 0.7687, 0.5686, 0.7687, 0.5675, 0.8346, 0.1343, 0.1046, 0.1452, 0.166, 0.1249, 0.1833, 0.09452, 0.1386, 0.4533, 0.8966, 0.4499, 0.8346, 0.5675, 0.8346, 0.5641, 0.8966, 0.1244, 0.04859, 0.1343, 0.1046, 0.09452, 0.1386, 0.06668, 0.09786, 0.4589, 0.9525, 0.4533, 0.8966, 0.5641, 0.8966, 0.5585, 0.9525, 0.1159, 0.0, 0.1244, 0.04859, 0.06668, 0.09786, 0.0425, 0.0627, 0.4663, 1.0, 0.4589, 0.9525, 0.5585, 0.9525, 0.5511, 1.0, 0.5675, 0.8346, 0.5686, 0.7687, 0.6725, 0.7597, 0.6693, 0.8257, 0.09452, 0.1386, 0.1249, 0.1833, 0.1132, 0.2133, 0.07155, 0.1974, 0.5641, 0.8966, 0.5675, 0.8346, 0.6693, 0.8257, 0.66, 0.8883, 0.06668, 0.09786, 0.09452, 0.1386, 0.07155, 0.1974, 0.03334, 0.1832, 0.5585, 0.9525, 0.5641, 0.8966, 0.66, 0.8883, 0.6449, 0.945, 0.0425, 0.0627, 0.06668, 0.09786, 0.03334, 0.1832, 6.56e-05, 0.1713, 0.5455, 0.04334, 0.553, 0.0, 0.6393, 0.07372, 0.6189, 0.106, 0.5585, 0.5735, 0.5511, 0.5176, 0.6245, 0.5113, 0.6449, 0.566, 0.5364, 0.09529, 0.5455, 0.04334, 0.6189, 0.106, 0.5941, 0.1445, 0.5641, 0.6356, 0.5585, 0.5735, 0.6449, 0.566, 0.66, 0.6273, 0.5261, 0.1538, 0.5364, 0.09529, 0.5941, 0.1445, 0.5658, 0.1878, 0.5675, 0.7015, 0.5641, 0.6356, 0.66, 0.6273, 0.6693, 0.6926, 0.5148, 0.2167, 0.5261, 0.1538, 0.5658, 0.1878, 0.5351, 0.234, 0.5686, 0.7687, 0.5675, 0.7015, 0.6693, 0.6926, 0.6725, 0.7597, 0.1249, 0.1833, 0.1568, 0.2303, 0.1132, 0.2133, 0.5031, 0.2816, 0.5148, 0.2167, 0.5351, 0.234, 0.5941, 0.1445, 0.6189, 0.106, 0.6613, 0.2146, 0.6274, 0.2299, 0.9764, 0.377, 0.9612, 0.4337, 0.8749, 0.4412, 0.8805, 0.3854, 0.5658, 0.1878, 0.5941, 0.1445, 0.6274, 0.2299, 0.5887, 0.2465, 0.9857, 0.3145, 0.9764, 0.377, 0.8805, 0.3854, 0.8839, 0.3233, 0.5351, 0.234, 0.5658, 0.1878, 0.5887, 0.2465, 0.5468, 0.264, 0.9888, 0.2484, 0.9857, 0.3145, 0.8839, 0.3233, 0.885, 0.2574, 0.1132, 0.2133, 0.1568, 0.2303, 0.1132, 0.2479, 0.5031, 0.2816, 0.5351, 0.234, 0.5468, 0.264, 0.9857, 0.1814, 0.9888, 0.2484, 0.885, 0.2574, 0.8839, 0.1902, 0.07155, 0.1974, 0.1132, 0.2133, 0.1132, 0.2479, 0.07152, 0.2652, 0.9764, 0.116, 0.9857, 0.1814, 0.8839, 0.1902, 0.8805, 0.1243, 0.03334, 0.1832, 0.07155, 0.1974, 0.07152, 0.2652, 0.03329, 0.2817, 0.9612, 0.05475, 0.9764, 0.116, 0.8805, 0.1243, 0.8749, 0.06225, 6.56e-05, 0.1713, 0.03334, 0.1832, 0.03329, 0.2817, 0.0, 0.2967, 0.9409, 0.0, 0.9612, 0.05475, 0.8749, 0.06225, 0.8675, 0.006379, 0.9612, 0.4337, 0.9409, 0.4824, 0.8675, 0.4887, 0.8749, 0.4412, 0.07152, 0.2652, 0.1132, 0.2479, 0.1249, 0.2778, 0.09442, 0.324, 0.8805, 0.1243, 0.8839, 0.1902, 0.7663, 0.1902, 0.7697, 0.1243, 0.03329, 0.2817, 0.07152, 0.2652, 0.09442, 0.324, 0.06654, 0.3671, 0.8749, 0.06225, 0.8805, 0.1243, 0.7697, 0.1243, 0.7752, 0.06225, 0.0, 0.2967, 0.03329, 0.2817, 0.06654, 0.3671, 0.04232, 0.4053, 0.8675, 0.006379, 0.8749, 0.06225, 0.7752, 0.06225, 0.7827, 0.006379, 0.8749, 0.4412, 0.8675, 0.4887, 0.7827, 0.4887, 0.7752, 0.4412, 0.6274, 0.2299, 0.6613, 0.2146, 0.6613, 0.34, 0.6274, 0.3284, 0.8805, 0.3854, 0.8749, 0.4412, 0.7752, 0.4412, 0.7697, 0.3854, 0.5887, 0.2465, 0.6274, 0.2299, 0.6274, 0.3284, 0.5887, 0.3144, 0.8839, 0.3233, 0.8805, 0.3854, 0.7697, 0.3854, 0.7663, 0.3233, 0.5468, 0.264, 0.5887, 0.2465, 0.5887, 0.3144, 0.5468, 0.2986, 0.885, 0.2574, 0.8839, 0.3233, 0.7663, 0.3233, 0.7651, 0.2574, 0.1132, 0.2479, 0.1568, 0.2303, 0.1249, 0.2778, 0.5031, 0.2816, 0.5468, 0.264, 0.5468, 0.2986, 0.8839, 0.1902, 0.885, 0.2574, 0.7651, 0.2574, 0.7663, 0.1902, 0.7697, 0.3854, 0.7752, 0.4412, 0.6889, 0.4337, 0.6738, 0.377, 0.5887, 0.3144, 0.6274, 0.3284, 0.5941, 0.4137, 0.5658, 0.3731, 0.7663, 0.3233, 0.7697, 0.3854, 0.6738, 0.377, 0.6645, 0.3145, 0.5468, 0.2986, 0.5887, 0.3144, 0.5658, 0.3731, 0.5351, 0.3285, 0.7651, 0.2574, 0.7663, 0.3233, 0.6645, 0.3145, 0.6613, 0.2484, 0.1249, 0.2778, 0.1568, 0.2303, 0.1451, 0.2951, 0.5031, 0.2816, 0.5468, 0.2986, 0.5351, 0.3285, 0.7663, 0.1902, 0.7651, 0.2574, 0.6613, 0.2484, 0.6645, 0.1814, 0.09442, 0.324, 0.1249, 0.2778, 0.1451, 0.2951, 0.1341, 0.3579, 0.7697, 0.1243, 0.7663, 0.1902, 0.6645, 0.1814, 0.6738, 0.116, 0.06654, 0.3671, 0.09442, 0.324, 0.1341, 0.3579, 0.1242, 0.4163, 0.7752, 0.06225, 0.7697, 0.1243, 0.6738, 0.116, 0.6889, 0.05475, 0.04232, 0.4053, 0.06654, 0.3671, 0.1242, 0.4163, 0.1157, 0.468, 0.7827, 0.006379, 0.7752, 0.06225, 0.6889, 0.05475, 0.7093, 2.044e-08, 0.02268, 0.4374, 0.04232, 0.4053, 0.1157, 0.468, 0.109, 0.5111, 0.6274, 0.3284, 0.6613, 0.34, 0.6189, 0.4486, 0.5941, 0.4137, 0.3151, 0.6271, 0.3244, 0.6925, 0.2226, 0.7013, 0.2191, 0.6354, 0.1242, 0.4163, 0.1341, 0.3579, 0.18, 0.3579, 0.1908, 0.4163, 0.2999, 0.5658, 0.3151, 0.6271, 0.2191, 0.6354, 0.2136, 0.5733, 0.1157, 0.468, 0.1242, 0.4163, 0.1908, 0.4163, 0.2004, 0.468, 0.2796, 0.5111, 0.2999, 0.5658, 0.2136, 0.5733, 0.2062, 0.5175, 0.109, 0.5111, 0.1157, 0.468, 0.2004, 0.468, 0.2086, 0.5111, 0.5941, 0.4137, 0.6189, 0.4486, 0.5455, 0.5113, 0.5364, 0.4629, 0.3151, 0.8881, 0.2999, 0.9448, 0.2136, 0.9523, 0.2191, 0.8965, 0.5658, 0.3731, 0.5941, 0.4137, 0.5364, 0.4629, 0.5261, 0.4071, 0.3244, 0.8256, 0.3151, 0.8881, 0.2191, 0.8965, 0.2226, 0.8344, 0.5351, 0.3285, 0.5658, 0.3731, 0.5261, 0.4071, 0.5148, 0.3458, 0.3275, 0.7595, 0.3244, 0.8256, 0.2226, 0.8344, 0.2237, 0.7685, 0.1451, 0.2951, 0.1568, 0.2303, 0.1685, 0.2951, 0.5031, 0.2816, 0.5351, 0.3285, 0.5148, 0.3458, 0.3244, 0.6925, 0.3275, 0.7595, 0.2237, 0.7685, 0.2226, 0.7013, 0.1341, 0.3579, 0.1451, 0.2951, 0.1685, 0.2951, 0.18, 0.3579])
me_sphere.materials.append(mat_material_001)
me_sphere.use_remesh_preserve_volume = False
me_sphere.use_remesh_preserve_attributes = False
me_sphere.use_mirror_vertex_groups = False
me_sphere.update()

# ---- objects
ob_torus_001 = bpy.data.objects.new('Torus.001', me_torus_001)
ob_sphere = bpy.data.objects.new('Sphere', me_sphere)
ob_lamp = bpy.data.objects.new('Lamp', light_lamp)

# ---- transforms, parenting, visibility, modifiers, constraints
ob_torus_001.location = (0.0, 0.0, 0.0)
ob_torus_001.scale = (1.0, 1.0, 0.3971)
ob_torus_001.lineart.crease_threshold = 0.0
_m = ob_torus_001.modifiers.new('Subsurf', 'SUBSURF')
_m.uv_smooth = 'PRESERVE_CORNERS'
_m.quality = 2
_m.levels = 2
_m.show_only_control_edges = False
ob_sphere.location = (0.0, 0.0, 0.0)
ob_sphere.scale = (1.0, 1.0, -0.04901)
ob_sphere.lineart.crease_threshold = 0.0
ob_lamp.location = (4.076, 1.005, 5.904)
ob_lamp.rotation_euler = (0.6503, 0.05522, 1.866)
ob_lamp.lock_rotations_4d = False
ob_lamp.empty_display_type = 'ARROWS'
ob_lamp.color = (0.0, 0.0, 0.0, 0.0)
ob_lamp.lineart.crease_threshold = 0.0

# ---- collection membership
col_collection_1.objects.link(ob_torus_001)
col_collection_1.objects.link(ob_sphere)
col_collection_1.objects.link(ob_lamp)

# ---- scene / render settings (as saved in the file)
scene.frame_start = 1; scene.frame_end = 250; scene.frame_set(1)
scene.render.engine = 'BLENDER_EEVEE_NEXT'
scene.render.resolution_percentage = 50
scene.render.dither_intensity = 0.0
scene.cycles.use_denoising = False
scene.cycles.samples = 128
scene.cycles.sampling_pattern = 'TABULATED_SOBOL'
scene.cycles.light_sampling_threshold = 0.0
scene.cycles.use_adaptive_sampling = False
scene.cycles.use_light_tree = False
scene.cycles.blur_glossy = 0.0
scene.cycles.sample_clamp_indirect = 0.0
scene.view_settings.view_transform = 'Standard'
bpy.context.view_layer.update()

# ---- added for rendering (the .blend has no active camera): camera
cam_auto = bpy.data.cameras.new('AutoCamera')
cam_auto.lens = 50.0
cam_auto.sensor_width = 36.0
cam_auto.clip_end = 1000.0
ob_auto_camera = bpy.data.objects.new('AutoCamera', cam_auto)
scene.collection.objects.link(ob_auto_camera)
ob_auto_camera.location = (2.97758, -3.59847, 2.39832)
ob_auto_camera.rotation_euler = (1.09748, -7.21219e-08, 0.694738)
scene.camera = ob_auto_camera
bpy.context.view_layer.update()
